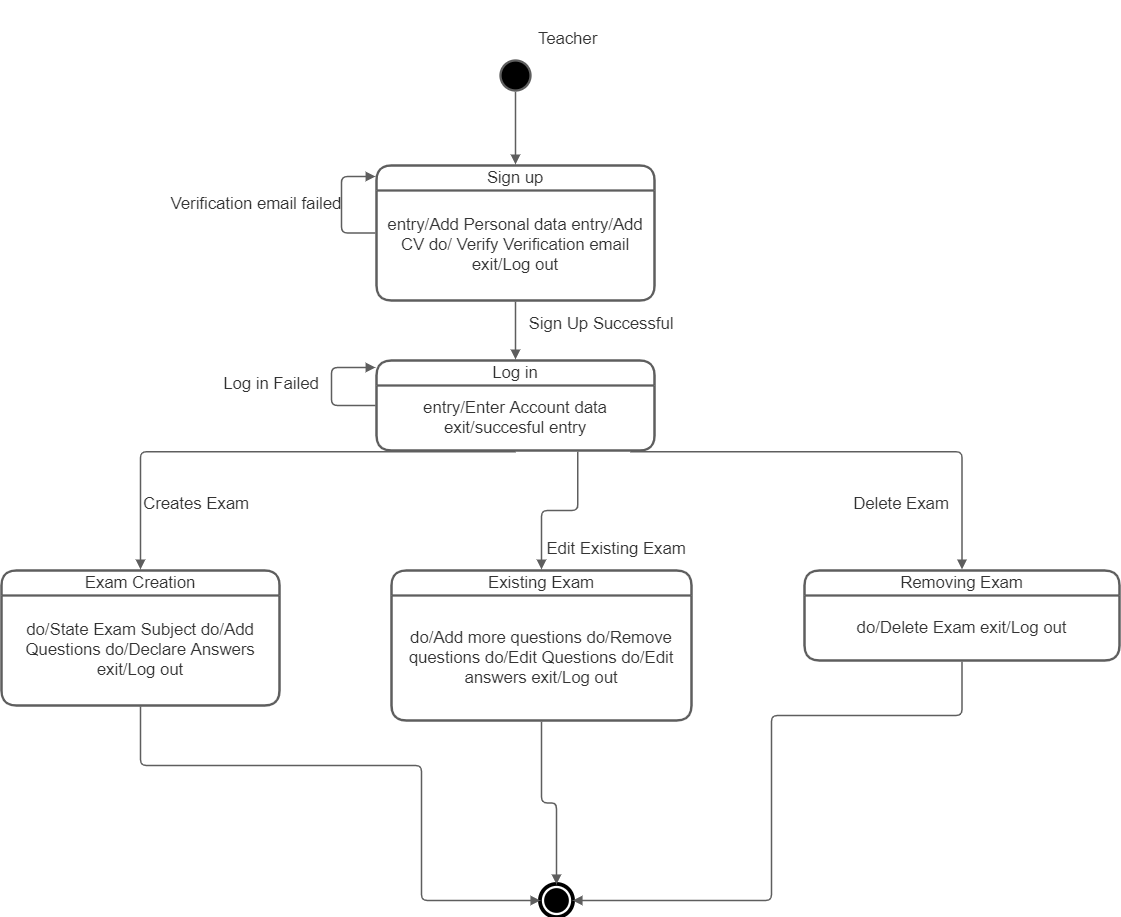

The diagram above was exported from draw.io. Its source (the exported page's mxGraphModel, read from the mxfile embedded in the PNG):
<mxGraphModel dx="1102" dy="557" grid="1" gridSize="10" guides="1" tooltips="1" connect="1" arrows="1" fold="1" page="1" pageScale="1" pageWidth="850" pageHeight="1100" math="0" shadow="0">
  <root>
    <mxCell id="0" />
    <mxCell id="1" parent="0" />
    <UserObject label="Delete Exam" lucidchartObjectId="BclI1wC3W8fJ" id="IGJC0-P3os4sOqr0CKt8-50">
      <mxCell style="html=1;overflow=block;blockSpacing=1;whiteSpace=wrap;strokeColor=none;fillColor=none;whiteSpace=wrap;fontSize=16.7;fontColor=#333333;spacing=0;strokeWidth=1.5;" vertex="1" parent="1">
        <mxGeometry x="910" y="495" width="180" height="45" as="geometry" />
      </mxCell>
    </UserObject>
    <UserObject label="Creates Exam" lucidchartObjectId="8blIXD52JT4I" id="IGJC0-P3os4sOqr0CKt8-51">
      <mxCell style="html=1;overflow=block;blockSpacing=1;whiteSpace=wrap;strokeColor=none;fillColor=none;whiteSpace=wrap;fontSize=16.7;fontColor=#333333;spacing=0;strokeWidth=1.5;" vertex="1" parent="1">
        <mxGeometry x="205" y="495" width="180" height="45" as="geometry" />
      </mxCell>
    </UserObject>
    <UserObject label="Log in Failed" lucidchartObjectId="MOkIKVzVrTlU" id="IGJC0-P3os4sOqr0CKt8-52">
      <mxCell style="html=1;overflow=block;blockSpacing=1;whiteSpace=wrap;strokeColor=none;fillColor=none;whiteSpace=wrap;fontSize=16.7;fontColor=#333333;spacing=0;strokeWidth=1.5;" vertex="1" parent="1">
        <mxGeometry x="280" y="375" width="180" height="45" as="geometry" />
      </mxCell>
    </UserObject>
    <UserObject label="Edit Existing Exam" lucidchartObjectId="hclIcv6~qF~o" id="IGJC0-P3os4sOqr0CKt8-53">
      <mxCell style="html=1;overflow=block;blockSpacing=1;whiteSpace=wrap;strokeColor=none;fillColor=none;whiteSpace=wrap;fontSize=16.7;fontColor=#333333;spacing=0;strokeWidth=1.5;" vertex="1" parent="1">
        <mxGeometry x="625" y="540" width="180" height="45" as="geometry" />
      </mxCell>
    </UserObject>
    <UserObject label="Teacher" lucidchartObjectId="TGkIZ2NCY2Vt" id="IGJC0-P3os4sOqr0CKt8-54">
      <mxCell style="html=1;overflow=block;blockSpacing=1;whiteSpace=wrap;strokeColor=none;fillColor=none;whiteSpace=wrap;fontSize=16.7;fontColor=#333333;spacing=0;strokeWidth=1.5;" vertex="1" parent="1">
        <mxGeometry x="539" y="15" width="255" height="75" as="geometry" />
      </mxCell>
    </UserObject>
    <UserObject label="Verification email failed" lucidchartObjectId="VMkIKlLWoj5-" id="IGJC0-P3os4sOqr0CKt8-55">
      <mxCell style="html=1;overflow=block;blockSpacing=1;whiteSpace=wrap;strokeColor=none;fillColor=none;whiteSpace=wrap;fontSize=16.7;fontColor=#333333;spacing=0;strokeWidth=1.5;" vertex="1" parent="1">
        <mxGeometry x="265" y="195" width="180" height="45" as="geometry" />
      </mxCell>
    </UserObject>
    <UserObject label="Sign Up Successful" lucidchartObjectId="J4kIU-E-qlyR" id="IGJC0-P3os4sOqr0CKt8-56">
      <mxCell style="html=1;overflow=block;blockSpacing=1;whiteSpace=wrap;strokeColor=none;fillColor=none;whiteSpace=wrap;fontSize=16.7;fontColor=#333333;spacing=0;strokeWidth=1.5;" vertex="1" parent="1">
        <mxGeometry x="610" y="315" width="180" height="45" as="geometry" />
      </mxCell>
    </UserObject>
    <mxCell id="IGJC0-P3os4sOqr0CKt8-57" value="&lt;div style=&quot;display: flex; justify-content: center; text-align: center; align-items: baseline; font-size: 0; line-height: 1.25;margin-top: -2px;&quot;&gt;&lt;span&gt;&lt;span style=&quot;font-size:16.7px;color:#333333;&quot;&gt;Sign up&lt;/span&gt;&lt;/span&gt;&lt;/div&gt;" style="swimlane;startSize=25;html=1;whiteSpace=wrap;container=1;collapsible=0;childLayout=stackLayout;resizeParent=1;dropTarget=0;rounded=1;arcSize=20;fontStyle=0;whiteSpace=wrap;overflow=block;blockSpacing=1;fontSize=13;spacing=0;strokeColor=#5e5e5e;strokeOpacity=100;strokeWidth=2.3;" vertex="1" parent="1">
      <mxGeometry x="475" y="180" width="278" height="135" as="geometry" />
    </mxCell>
    <mxCell id="IGJC0-P3os4sOqr0CKt8-58" value="&lt;div style=&quot;display: flex; justify-content: center; text-align: center; align-items: baseline; font-size: 0; line-height: 1.25;margin-top: -2px;&quot;&gt;&lt;span&gt;&lt;span style=&quot;font-size:16.7px;color:#333333;&quot;&gt;entry/Add Personal data         entry/Add CV                      do/ Verify  Verification email exit/Log out&lt;/span&gt;&lt;/span&gt;&lt;/div&gt;" style="rounded=1;arcSize=20;strokeColor=none;fillColor=none;whiteSpace=wrap;overflow=block;blockSpacing=1;html=1;fontSize=13;spacing=0;strokeOpacity=100;strokeWidth=2.3;" vertex="1" parent="IGJC0-P3os4sOqr0CKt8-57">
      <mxGeometry y="25" width="278" height="110" as="geometry" />
    </mxCell>
    <UserObject label="" lucidchartObjectId="-FkIsXwD4HUF" id="IGJC0-P3os4sOqr0CKt8-59">
      <mxCell style="html=1;overflow=block;blockSpacing=1;whiteSpace=wrap;ellipse;fillColor=#000000;whiteSpace=wrap;fontSize=13;spacing=0;strokeColor=#5e5e5e;strokeOpacity=100;rounded=1;absoluteArcSize=1;arcSize=9;strokeWidth=2.3;" vertex="1" parent="1">
        <mxGeometry x="599" y="75" width="30" height="30" as="geometry" />
      </mxCell>
    </UserObject>
    <UserObject label="" lucidchartObjectId="-IkIPTmCtafW" id="IGJC0-P3os4sOqr0CKt8-60">
      <mxCell style="html=1;jettySize=18;whiteSpace=wrap;overflow=block;blockSpacing=1;fontSize=13;strokeColor=#5E5E5E;strokeWidth=1.5;rounded=1;arcSize=12;edgeStyle=orthogonalEdgeStyle;startArrow=none;;endArrow=block;endFill=1;;exitX=0.5;exitY=1.038;exitPerimeter=0;entryX=0.5;entryY=-0.008;entryPerimeter=0;" edge="1" parent="1" source="IGJC0-P3os4sOqr0CKt8-59" target="IGJC0-P3os4sOqr0CKt8-57">
        <mxGeometry width="100" height="100" relative="1" as="geometry">
          <Array as="points" />
        </mxGeometry>
      </mxCell>
    </UserObject>
    <UserObject label="" lucidchartObjectId="TMkIHX.lIY_J" id="IGJC0-P3os4sOqr0CKt8-61">
      <mxCell style="html=1;jettySize=18;whiteSpace=wrap;overflow=block;blockSpacing=1;fontSize=13;strokeColor=#5E5E5E;strokeWidth=1.5;rounded=1;arcSize=12;edgeStyle=orthogonalEdgeStyle;startArrow=none;;endArrow=block;endFill=1;;exitX=-0.004;exitY=0.5;exitPerimeter=0;" edge="1" parent="1" source="IGJC0-P3os4sOqr0CKt8-57">
        <mxGeometry width="100" height="100" relative="1" as="geometry">
          <Array as="points">
            <mxPoint x="440" y="248" />
          </Array>
          <mxPoint x="474" y="191" as="targetPoint" />
        </mxGeometry>
      </mxCell>
    </UserObject>
    <mxCell id="IGJC0-P3os4sOqr0CKt8-62" value="&lt;div style=&quot;display: flex; justify-content: center; text-align: center; align-items: baseline; font-size: 0; line-height: 1.25;margin-top: -2px;&quot;&gt;&lt;span&gt;&lt;span style=&quot;font-size:16.7px;color:#333333;&quot;&gt;Log in&lt;/span&gt;&lt;/span&gt;&lt;/div&gt;" style="swimlane;startSize=25;html=1;whiteSpace=wrap;container=1;collapsible=0;childLayout=stackLayout;resizeParent=1;dropTarget=0;rounded=1;arcSize=20;fontStyle=0;whiteSpace=wrap;overflow=block;blockSpacing=1;fontSize=13;spacing=0;strokeColor=#5e5e5e;strokeOpacity=100;strokeWidth=2.3;" vertex="1" parent="1">
      <mxGeometry x="475" y="375" width="278" height="90" as="geometry" />
    </mxCell>
    <mxCell id="IGJC0-P3os4sOqr0CKt8-63" value="&lt;div style=&quot;display: flex; justify-content: center; text-align: center; align-items: baseline; font-size: 0; line-height: 1.25;margin-top: -2px;&quot;&gt;&lt;span&gt;&lt;span style=&quot;font-size:16.7px;color:#333333;&quot;&gt;entry/Enter Account data exit/succesful entry&lt;/span&gt;&lt;/span&gt;&lt;/div&gt;" style="rounded=1;arcSize=20;strokeColor=none;fillColor=none;whiteSpace=wrap;overflow=block;blockSpacing=1;html=1;fontSize=13;spacing=0;strokeOpacity=100;strokeWidth=2.3;" vertex="1" parent="IGJC0-P3os4sOqr0CKt8-62">
      <mxGeometry y="25" width="278" height="65" as="geometry" />
    </mxCell>
    <UserObject label="" lucidchartObjectId="BOkIP1Gr.L~p" id="IGJC0-P3os4sOqr0CKt8-64">
      <mxCell style="html=1;jettySize=18;whiteSpace=wrap;overflow=block;blockSpacing=1;fontSize=13;strokeColor=#5E5E5E;strokeWidth=1.5;rounded=1;arcSize=12;edgeStyle=orthogonalEdgeStyle;startArrow=none;;endArrow=block;endFill=1;;exitX=0.5;exitY=1.008;exitPerimeter=0;entryX=0.5;entryY=-0.012;entryPerimeter=0;" edge="1" parent="1" source="IGJC0-P3os4sOqr0CKt8-57" target="IGJC0-P3os4sOqr0CKt8-62">
        <mxGeometry width="100" height="100" relative="1" as="geometry">
          <Array as="points" />
        </mxGeometry>
      </mxCell>
    </UserObject>
    <UserObject label="" lucidchartObjectId="GOkI6gDbq0Rj" id="IGJC0-P3os4sOqr0CKt8-65">
      <mxCell style="html=1;jettySize=18;whiteSpace=wrap;overflow=block;blockSpacing=1;fontSize=13;strokeColor=#5E5E5E;strokeWidth=1.5;rounded=1;arcSize=12;edgeStyle=orthogonalEdgeStyle;startArrow=none;;endArrow=block;endFill=1;;exitX=-0.004;exitY=0.5;exitPerimeter=0;" edge="1" parent="1" source="IGJC0-P3os4sOqr0CKt8-62">
        <mxGeometry width="100" height="100" relative="1" as="geometry">
          <Array as="points">
            <mxPoint x="430" y="420" />
          </Array>
          <mxPoint x="474" y="382" as="targetPoint" />
        </mxGeometry>
      </mxCell>
    </UserObject>
    <mxCell id="IGJC0-P3os4sOqr0CKt8-66" value="&lt;div style=&quot;display: flex; justify-content: center; text-align: center; align-items: baseline; font-size: 0; line-height: 1.25;margin-top: -2px;&quot;&gt;&lt;span&gt;&lt;span style=&quot;font-size:16.7px;color:#333333;&quot;&gt;Exam Creation&lt;/span&gt;&lt;/span&gt;&lt;/div&gt;" style="swimlane;startSize=25;html=1;whiteSpace=wrap;container=1;collapsible=0;childLayout=stackLayout;resizeParent=1;dropTarget=0;rounded=1;arcSize=20;fontStyle=0;whiteSpace=wrap;overflow=block;blockSpacing=1;fontSize=13;spacing=0;strokeColor=#5e5e5e;strokeOpacity=100;strokeWidth=2.3;" vertex="1" parent="1">
      <mxGeometry x="100" y="585" width="278" height="135" as="geometry" />
    </mxCell>
    <mxCell id="IGJC0-P3os4sOqr0CKt8-67" value="&lt;div style=&quot;display: flex; justify-content: center; text-align: center; align-items: baseline; font-size: 0; line-height: 1.25;margin-top: -2px;&quot;&gt;&lt;span&gt;&lt;span style=&quot;font-size:16.7px;color:#333333;&quot;&gt;do/State Exam Subject do/Add Questions   do/Declare Answers    exit/Log out  &lt;/span&gt;&lt;/span&gt;&lt;/div&gt;" style="rounded=1;arcSize=20;strokeColor=none;fillColor=none;whiteSpace=wrap;overflow=block;blockSpacing=1;html=1;fontSize=13;spacing=0;strokeOpacity=100;strokeWidth=2.3;" vertex="1" parent="IGJC0-P3os4sOqr0CKt8-66">
      <mxGeometry y="25" width="278" height="110" as="geometry" />
    </mxCell>
    <mxCell id="IGJC0-P3os4sOqr0CKt8-68" value="&lt;div style=&quot;display: flex; justify-content: center; text-align: center; align-items: baseline; font-size: 0; line-height: 1.25;margin-top: -2px;&quot;&gt;&lt;span&gt;&lt;span style=&quot;font-size:16.7px;color:#333333;&quot;&gt;Removing Exam&lt;/span&gt;&lt;/span&gt;&lt;/div&gt;" style="swimlane;startSize=25;html=1;whiteSpace=wrap;container=1;collapsible=0;childLayout=stackLayout;resizeParent=1;dropTarget=0;rounded=1;arcSize=20;fontStyle=0;whiteSpace=wrap;overflow=block;blockSpacing=1;fontSize=13;spacing=0;strokeColor=#5e5e5e;strokeOpacity=100;strokeWidth=2.3;" vertex="1" parent="1">
      <mxGeometry x="903" y="585" width="315" height="90" as="geometry" />
    </mxCell>
    <mxCell id="IGJC0-P3os4sOqr0CKt8-69" value="&lt;div style=&quot;display: flex; justify-content: center; text-align: center; align-items: baseline; font-size: 0; line-height: 1.25;margin-top: -2px;&quot;&gt;&lt;span&gt;&lt;span style=&quot;font-size:16.7px;color:#333333;&quot;&gt;do/Delete Exam                 exit/Log out &lt;/span&gt;&lt;/span&gt;&lt;/div&gt;" style="rounded=1;arcSize=20;strokeColor=none;fillColor=none;whiteSpace=wrap;overflow=block;blockSpacing=1;html=1;fontSize=13;spacing=0;strokeOpacity=100;strokeWidth=2.3;" vertex="1" parent="IGJC0-P3os4sOqr0CKt8-68">
      <mxGeometry y="25" width="315" height="65" as="geometry" />
    </mxCell>
    <mxCell id="IGJC0-P3os4sOqr0CKt8-70" value="&lt;div style=&quot;display: flex; justify-content: center; text-align: center; align-items: baseline; font-size: 0; line-height: 1.25;margin-top: -2px;&quot;&gt;&lt;span&gt;&lt;span style=&quot;font-size:16.7px;color:#333333;&quot;&gt;Existing Exam&lt;/span&gt;&lt;/span&gt;&lt;/div&gt;" style="swimlane;startSize=25;html=1;whiteSpace=wrap;container=1;collapsible=0;childLayout=stackLayout;resizeParent=1;dropTarget=0;rounded=1;arcSize=20;fontStyle=0;whiteSpace=wrap;overflow=block;blockSpacing=1;fontSize=13;spacing=0;strokeColor=#5e5e5e;strokeOpacity=100;strokeWidth=2.3;" vertex="1" parent="1">
      <mxGeometry x="490" y="585" width="300" height="150" as="geometry" />
    </mxCell>
    <mxCell id="IGJC0-P3os4sOqr0CKt8-71" value="&lt;div style=&quot;display: flex; justify-content: center; text-align: center; align-items: baseline; font-size: 0; line-height: 1.25;margin-top: -2px;&quot;&gt;&lt;span&gt;&lt;span style=&quot;font-size:16.7px;color:#333333;&quot;&gt;do/Add more questions do/Remove questions        do/Edit Questions             do/Edit answers               exit/Log out &lt;/span&gt;&lt;/span&gt;&lt;/div&gt;" style="rounded=1;arcSize=20;strokeColor=none;fillColor=none;whiteSpace=wrap;overflow=block;blockSpacing=1;html=1;fontSize=13;spacing=0;strokeOpacity=100;strokeWidth=2.3;" vertex="1" parent="IGJC0-P3os4sOqr0CKt8-70">
      <mxGeometry y="25" width="300" height="125" as="geometry" />
    </mxCell>
    <UserObject label="" lucidchartObjectId="RYkIDaBhV826" id="IGJC0-P3os4sOqr0CKt8-72">
      <mxCell style="html=1;jettySize=18;whiteSpace=wrap;overflow=block;blockSpacing=1;fontSize=13;strokeColor=#5E5E5E;strokeWidth=1.5;rounded=1;arcSize=12;edgeStyle=orthogonalEdgeStyle;startArrow=none;;endArrow=block;endFill=1;;exitX=0.5;exitY=1.013;exitPerimeter=0;entryX=0.5;entryY=-0.008;entryPerimeter=0;" edge="1" parent="1" source="IGJC0-P3os4sOqr0CKt8-62" target="IGJC0-P3os4sOqr0CKt8-66">
        <mxGeometry width="100" height="100" relative="1" as="geometry">
          <Array as="points" />
        </mxGeometry>
      </mxCell>
    </UserObject>
    <UserObject label="" lucidchartObjectId="ZYkIT7CYlteS" id="IGJC0-P3os4sOqr0CKt8-73">
      <mxCell style="html=1;jettySize=18;whiteSpace=wrap;overflow=block;blockSpacing=1;fontSize=13;strokeColor=#5E5E5E;strokeWidth=1.5;rounded=1;arcSize=12;edgeStyle=orthogonalEdgeStyle;startArrow=none;;endArrow=block;endFill=1;;exitX=0.724;exitY=1.013;exitPerimeter=0;entryX=0.5;entryY=-0.007;entryPerimeter=0;" edge="1" parent="1" source="IGJC0-P3os4sOqr0CKt8-62" target="IGJC0-P3os4sOqr0CKt8-70">
        <mxGeometry width="100" height="100" relative="1" as="geometry">
          <Array as="points" />
        </mxGeometry>
      </mxCell>
    </UserObject>
    <UserObject label="" lucidchartObjectId="4YkIICFQ6wq4" id="IGJC0-P3os4sOqr0CKt8-74">
      <mxCell style="html=1;jettySize=18;whiteSpace=wrap;overflow=block;blockSpacing=1;fontSize=13;strokeColor=#5E5E5E;strokeWidth=1.5;rounded=1;arcSize=12;edgeStyle=orthogonalEdgeStyle;startArrow=none;;endArrow=block;endFill=1;;exitX=0.914;exitY=1.013;exitPerimeter=0;entryX=0.5;entryY=-0.012;entryPerimeter=0;" edge="1" parent="1" source="IGJC0-P3os4sOqr0CKt8-62" target="IGJC0-P3os4sOqr0CKt8-68">
        <mxGeometry width="100" height="100" relative="1" as="geometry">
          <Array as="points" />
        </mxGeometry>
      </mxCell>
    </UserObject>
    <UserObject label="" lucidchartObjectId="K0kI67Z5J5.0" id="IGJC0-P3os4sOqr0CKt8-75">
      <mxCell style="html=1;overflow=block;blockSpacing=1;whiteSpace=wrap;shape=mxgraph.bpmn.shape;outline=end;symbol=terminate;strokeColor=#000000;fillColor=#ffffff;whiteSpace=wrap;fontSize=13;spacing=0;strokeOpacity=100;rounded=1;absoluteArcSize=1;arcSize=9;strokeWidth=2.3;" vertex="1" parent="1">
        <mxGeometry x="640" y="900" width="30" height="30" as="geometry" />
      </mxCell>
    </UserObject>
    <UserObject label="" lucidchartObjectId="N0kIMz0lpKbp" id="IGJC0-P3os4sOqr0CKt8-76">
      <mxCell style="html=1;jettySize=18;whiteSpace=wrap;overflow=block;blockSpacing=1;fontSize=13;strokeColor=#5E5E5E;strokeWidth=1.5;rounded=1;arcSize=12;edgeStyle=orthogonalEdgeStyle;startArrow=none;;endArrow=block;endFill=1;;exitX=0.5;exitY=1.008;exitPerimeter=0;entryX=-0.038;entryY=0.5;entryPerimeter=0;" edge="1" parent="1" source="IGJC0-P3os4sOqr0CKt8-66" target="IGJC0-P3os4sOqr0CKt8-75">
        <mxGeometry width="100" height="100" relative="1" as="geometry">
          <Array as="points">
            <mxPoint x="239" y="780" />
            <mxPoint x="520" y="780" />
            <mxPoint x="520" y="915" />
          </Array>
        </mxGeometry>
      </mxCell>
    </UserObject>
    <UserObject label="" lucidchartObjectId="Q0kIKiFyFWcY" id="IGJC0-P3os4sOqr0CKt8-77">
      <mxCell style="html=1;jettySize=18;whiteSpace=wrap;overflow=block;blockSpacing=1;fontSize=13;strokeColor=#5E5E5E;strokeWidth=1.5;rounded=1;arcSize=12;edgeStyle=orthogonalEdgeStyle;startArrow=none;;endArrow=block;endFill=1;;exitX=0.5;exitY=1.008;exitPerimeter=0;entryX=0.5;entryY=-0.038;entryPerimeter=0;" edge="1" parent="1" source="IGJC0-P3os4sOqr0CKt8-70" target="IGJC0-P3os4sOqr0CKt8-75">
        <mxGeometry width="100" height="100" relative="1" as="geometry">
          <Array as="points" />
        </mxGeometry>
      </mxCell>
    </UserObject>
    <UserObject label="" lucidchartObjectId="U0kIwS.H.r07" id="IGJC0-P3os4sOqr0CKt8-78">
      <mxCell style="html=1;jettySize=18;whiteSpace=wrap;overflow=block;blockSpacing=1;fontSize=13;strokeColor=#5E5E5E;strokeWidth=1.5;rounded=1;arcSize=12;edgeStyle=orthogonalEdgeStyle;startArrow=none;;endArrow=block;endFill=1;;exitX=0.5;exitY=1.013;exitPerimeter=0;entryX=1.038;entryY=0.5;entryPerimeter=0;" edge="1" parent="1" source="IGJC0-P3os4sOqr0CKt8-68" target="IGJC0-P3os4sOqr0CKt8-75">
        <mxGeometry width="100" height="100" relative="1" as="geometry">
          <Array as="points">
            <mxPoint x="1061" y="730" />
            <mxPoint x="870" y="730" />
            <mxPoint x="870" y="915" />
          </Array>
        </mxGeometry>
      </mxCell>
    </UserObject>
  </root>
</mxGraphModel>